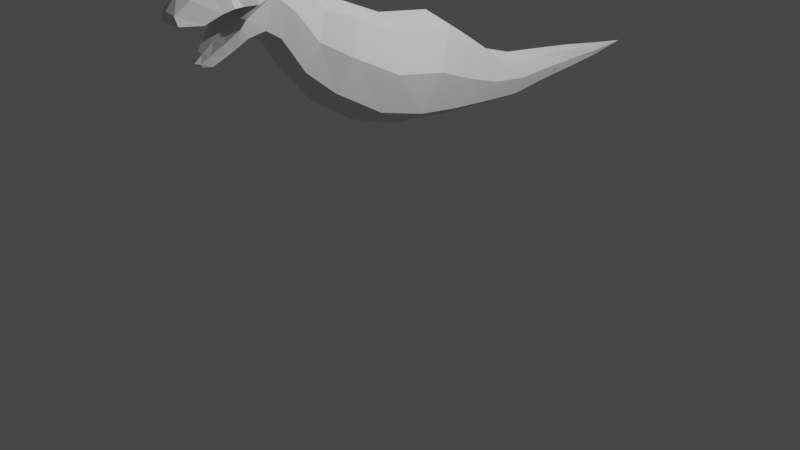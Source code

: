 # Source: 3-3._Dino_Curves.blend  (saved by Blender 3.2.14; exported with 4.5.12 LTS)
import bpy
from mathutils import Matrix  # noqa: F401  (used for matrix-valued properties, if any)

bpy.ops.wm.read_factory_settings(use_empty=True)
scene = bpy.context.scene
scene.name = 'Scene'

# ---- collections
col_collection = bpy.data.collections.new('Collection'); scene.collection.children.link(col_collection)

# ---- world
world_world = bpy.data.worlds.new('World'); scene.world = world_world
world_world.use_nodes = True; world_world.node_tree.nodes.clear()
_N = world_world.node_tree.nodes; _L = world_world.node_tree.links
n0 = _N.new('ShaderNodeOutputWorld'); n0.name = 'World Output'; n0.location = (300, 300)
n1 = _N.new('ShaderNodeBackground'); n1.name = 'Background'; n1.location = (10, 300)
n1.inputs[0].default_value = (0.05088, 0.05088, 0.05088, 1.0)
_L.new(n1.outputs[0], n0.inputs[0])
n0.is_active_output = True
world_world.color = (0.05088, 0.05088, 0.05088)
world_world.use_sun_shadow = False
world_world.sun_shadow_jitter_overblur = 0.0

# ---- cameras
cam_camera = bpy.data.cameras.new('Camera')
cam_camera.clip_end = 100.0
cam_camera.ortho_scale = 7.314

# ---- lights
light_light = bpy.data.lights.new('Light', 'POINT')
light_light.transmission_factor = 0.0
light_light.energy = 1000.0
light_light.shadow_soft_size = 0.1
light_light.shadow_maximum_resolution = 0.006
light_light.use_absolute_resolution = True

# ---- meshes
me_plane = bpy.data.meshes.new('Plane')
me_plane.from_pydata([(0.3707, -0.2971, 2.078), (0.3615, -0.559, 1.386), (0.2669, 0.778, 1.703), (0.2603, 0.4857, 1.132), (0.3613, 0.2957, 2.0), (0.3524, -0.03832, 1.238), (0.2124, 1.182, 1.465), (0.2071, 0.9784, 1.067), (0.1681, 1.553, 1.359), (0.164, 1.52, 1.011), (0.1354, 2.002, 1.314), (0.1325, 1.977, 1.047), (0.09215, 2.505, 1.26), (0.09033, 2.487, 1.063), (0.04711, 3.032, 1.188), (0.04566, 3.023, 1.087), (0.3095, -0.7912, 2.304), (0.3019, -1.034, 1.668), (0.2218, -1.073, 2.411), (0.2163, -1.293, 1.897), (0.2124, -1.297, 2.665), (0.2071, -1.528, 2.244), (0.2124, -1.632, 2.898), (0.2071, -1.685, 2.343), (0.2166, -1.94, 2.832), (0.1895, -1.85, 2.309), (0.1678, -2.139, 2.732), (0.1183, -2.035, 2.173), (0.124, -2.322, 2.696), (0.07748, -2.139, 2.107), (0.08929, -2.459, 2.59), (0.04894, -2.213, 2.113), (0.4673, -0.4266, 1.736), (0.3364, 0.6334, 1.421), (0.4555, 0.1304, 1.629), (0.2677, 1.081, 1.268), (0.2206, 1.536, 1.187), (0.1757, 1.989, 1.182), (0.1161, 2.496, 1.162), (0.06246, 3.028, 1.138), (0.3902, -0.9114, 1.989), (0.2796, -1.182, 2.157), (0.2677, -1.411, 2.457), (0.2677, -1.635, 2.647), (0.2358, -1.906, 2.59), (0.2216, -2.104, 2.563), (0.1772, -2.246, 2.492), (0.1154, -2.445, 2.507), (0.229, -1.889, 2.476), (0.144, -2.054, 2.293), (0.08921, -2.16, 2.203), (0.05089, -2.234, 2.143), (0.2475, -1.813, 2.851), (0.2743, -1.782, 2.591), (0.2124, -1.458, 2.811), (0.2071, -1.606, 2.294), (0.2677, -1.523, 2.552), (0.1923, -2.039, 2.786), (0.1587, -1.933, 2.246), (0.2528, -2.004, 2.594), (0.208, -1.93, 2.405), (0.0, -0.2569, 2.185), (0.0, -0.5964, 1.231), (0.0, 0.8228, 1.791), (0.0, 0.4439, 0.9949), (0.0, 0.347, 2.096), (0.0, -0.08613, 1.054), (0.0, 1.213, 1.526), (0.0, 0.9492, 0.9547), (0.0, 1.558, 1.413), (0.0, 1.515, 0.9612), (0.0, 2.006, 1.355), (0.0, 1.973, 1.009), (0.0, 2.508, 1.29), (0.0, 2.484, 1.034), (0.0, 3.034, 1.203), (0.0, 3.021, 1.072), (0.0, 3.498, 1.133), (0.0, -0.7539, 2.401), (0.0, -1.069, 1.522), (0.0, -1.039, 2.49), (0.0, -1.325, 1.823), (0.0, -1.261, 2.73), (0.0, -1.561, 2.183), (0.0, -1.631, 2.975), (0.0, -1.699, 2.257), (0.0, -1.945, 2.907), (0.0, -1.822, 2.262), (0.0, -2.152, 2.784), (0.0, -2.028, 2.139), (0.0, -2.354, 2.76), (0.0, -2.142, 2.08), (0.0, -2.475, 2.616), (0.0, -2.221, 2.104), (0.0, -1.635, 2.647), (0.0, -1.896, 2.59), (0.0, -2.104, 2.563), (0.0, -2.253, 2.492), (0.0, -2.461, 2.507), (0.0, -1.87, 2.476), (0.0, -2.056, 2.293), (0.0, -2.175, 2.203), (0.0, -2.258, 2.143), (0.0, -1.813, 2.931), (0.0, -1.767, 2.591), (0.0, -1.438, 2.891), (0.0, -1.63, 2.22), (0.0, -2.049, 2.846), (0.0, -1.925, 2.2), (0.0, -1.999, 2.594), (0.0, -1.916, 2.405)], [], [(34, 5, 3, 33), (32, 1, 5, 34), (33, 3, 7, 35), (35, 7, 9, 36), (36, 9, 11, 37), (37, 11, 13, 38), (38, 13, 15, 39), (39, 15, 77), (32, 0, 16, 40), (40, 16, 18, 41), (41, 18, 20, 42), (56, 54, 22, 43), (53, 52, 24, 44), (59, 57, 26, 45), (45, 26, 28, 46), (46, 28, 30, 47), (29, 50, 51, 31), (27, 49, 50, 29), (58, 60, 49, 27), (23, 43, 48, 25), (55, 56, 43, 23), (19, 41, 42, 21), (17, 40, 41, 19), (1, 32, 40, 17), (14, 39, 77), (12, 38, 39, 14), (10, 37, 38, 12), (8, 36, 37, 10), (6, 35, 36, 8), (2, 33, 35, 6), (0, 32, 34, 4), (4, 34, 33, 2), (43, 22, 52, 53), (21, 42, 56, 55), (42, 20, 54, 56), (25, 48, 60, 58), (44, 24, 57, 59), (17, 19, 81, 79), (4, 2, 63, 65), (51, 50, 101, 102), (5, 1, 62, 66), (50, 49, 100, 101), (20, 18, 80, 82), (49, 60, 110, 100), (19, 21, 83, 81), (52, 22, 84, 103), (7, 3, 64, 68), (43, 53, 104, 94), (22, 54, 105, 84), (2, 6, 67, 63), (21, 55, 106, 83), (54, 20, 82, 105), (9, 7, 68, 70), (55, 23, 85, 106), (24, 52, 103, 86), (6, 8, 69, 67), (47, 30, 92, 98), (23, 25, 87, 85), (46, 47, 98, 97), (11, 9, 70, 72), (45, 46, 97, 96), (26, 57, 107, 88), (8, 10, 71, 69), (57, 24, 86, 107), (59, 45, 96, 109), (25, 58, 108, 87), (58, 27, 89, 108), (53, 44, 95, 104), (13, 11, 72, 74), (44, 59, 109, 95), (28, 26, 88, 90), (10, 12, 73, 71), (60, 48, 99, 110), (27, 29, 91, 89), (31, 51, 102, 93), (15, 13, 74, 76), (30, 28, 90, 92), (12, 14, 75, 73), (29, 31, 93, 91), (77, 15, 76), (14, 77, 75), (16, 0, 61, 78), (0, 4, 65, 61), (1, 17, 79, 62), (3, 5, 66, 64), (18, 16, 78, 80), (48, 43, 94, 99)])
_uv = me_plane.uv_layers.new(name='UVMap')
_uv.uv.foreach_set('vector', [0.5, 0.5, 0.8896, 0.5, 0.8896, 1.0, 0.5, 1.0, 0.5, 0.0, 0.8896, 0.0, 0.8896, 0.5, 0.5, 0.5, 0.5, 1.0, 0.8896, 1.0, 0.8896, 1.0, 0.5, 1.0, 0.5, 1.0, 0.8896, 1.0, 0.8896, 1.0, 0.5, 1.0, 0.5, 1.0, 0.8896, 1.0, 0.8896, 1.0, 0.5, 1.0, 0.5, 1.0, 0.8896, 1.0, 0.8896, 1.0, 0.5, 1.0, 0.5, 1.0, 0.8896, 1.0, 0.8896, 1.0, 0.5, 1.0, 0.5, 1.0, 0.8896, 1.0, 0.0, 1.0, 0.5, 0.0, 0.1184, 0.0, 0.1184, 0.0, 0.5, 0.0, 0.5, 0.0, 0.1184, 0.0, 0.1184, 0.0, 0.5, 0.0, 0.5, 0.0, 0.1184, 0.0, 0.1184, 0.0, 0.5, 0.0, 0.5, 0.0, 0.1184, 0.0, 0.1184, 0.0, 0.5, 0.0, 0.5, 0.0, 0.1184, 0.0, 0.1184, 0.0, 0.5, 0.0, 0.5, 0.0, 0.1184, 0.0, 0.1184, 0.0, 0.5, 0.0, 0.5, 0.0, 0.1184, 0.0, 0.1184, 0.0, 0.5, 0.0, 0.5, 0.0, 0.1184, 0.0, 0.1184, 0.0, 0.5, 0.0, 0.967, 0.0, 0.8506, 0.0, 0.9699, 0.0, 0.9933, 0.0, 0.96, 0.0, 0.8189, 0.0, 0.8506, 0.0, 0.967, 0.0, 0.944, 0.0, 0.7462, 0.0, 0.8189, 0.0, 0.96, 0.0, 0.8896, 0.0, 0.5, 0.0, 0.6736, 0.0, 0.9279, 0.0, 0.8896, 0.0, 0.5, 0.0, 0.5, 0.0, 0.8896, 0.0, 0.8896, 0.0, 0.5, 0.0, 0.5, 0.0, 0.8896, 0.0, 0.8896, 0.0, 0.5, 0.0, 0.5, 0.0, 0.8896, 0.0, 0.8896, 0.0, 0.5, 0.0, 0.5, 0.0, 0.8896, 0.0, 0.1184, 1.0, 0.5, 1.0, 0.0, 1.0, 0.1184, 1.0, 0.5, 1.0, 0.5, 1.0, 0.1184, 1.0, 0.1184, 1.0, 0.5, 1.0, 0.5, 1.0, 0.1184, 1.0, 0.1184, 1.0, 0.5, 1.0, 0.5, 1.0, 0.1184, 1.0, 0.1184, 1.0, 0.5, 1.0, 0.5, 1.0, 0.1184, 1.0, 0.1184, 1.0, 0.5, 1.0, 0.5, 1.0, 0.1184, 1.0, 0.1184, 0.0, 0.5, 0.0, 0.5, 0.5, 0.1184, 0.5, 0.1184, 0.5, 0.5, 0.5, 0.5, 1.0, 0.1184, 1.0, 0.5, 0.0, 0.1184, 0.0, 0.1184, 0.0, 0.5, 0.0, 0.8896, 0.0, 0.5, 0.0, 0.5, 0.0, 0.8896, 0.0, 0.5, 0.0, 0.1184, 0.0, 0.1184, 0.0, 0.5, 0.0, 0.9279, 0.0, 0.6736, 0.0, 0.7462, 0.0, 0.944, 0.0, 0.5, 0.0, 0.1184, 0.0, 0.1184, 0.0, 0.5, 0.0, 0.8896, 0.0, 0.8896, 0.0, 1.0, 0.0, 1.0, 0.0, 0.1184, 0.5, 0.1184, 1.0, 0.0, 1.0, 0.0, 0.5, 0.9699, 0.0, 0.8506, 0.0, 0.8506, 0.0, 0.9699, 0.0, 0.8896, 0.5, 0.8896, 0.0, 1.0, 0.0, 1.0, 0.5, 0.8506, 0.0, 0.8189, 0.0, 0.8189, 0.0, 0.8506, 0.0, 0.1184, 0.0, 0.1184, 0.0, 0.0, 0.0, 0.0, 0.0, 0.8189, 0.0, 0.7462, 0.0, 0.7462, 0.0, 0.8189, 0.0, 0.8896, 0.0, 0.8896, 0.0, 1.0, 0.0, 1.0, 0.0, 0.1184, 0.0, 0.1184, 0.0, 0.0, 0.0, 0.0, 0.0, 0.8896, 1.0, 0.8896, 1.0, 1.0, 1.0, 1.0, 1.0, 0.5, 0.0, 0.5, 0.0, 0.5, 0.0, 0.5, 0.0, 0.1184, 0.0, 0.1184, 0.0, 0.0, 0.0, 0.0, 0.0, 0.1184, 1.0, 0.1184, 1.0, 0.0, 1.0, 0.0, 1.0, 0.8896, 0.0, 0.8896, 0.0, 1.0, 0.0, 1.0, 0.0, 0.1184, 0.0, 0.1184, 0.0, 0.0, 0.0, 0.0, 0.0, 0.8896, 1.0, 0.8896, 1.0, 1.0, 1.0, 1.0, 1.0, 0.8896, 0.0, 0.8896, 0.0, 1.0, 0.0, 1.0, 0.0, 0.1184, 0.0, 0.1184, 0.0, 0.0, 0.0, 0.0, 0.0, 0.1184, 1.0, 0.1184, 1.0, 0.0, 1.0, 0.0, 1.0, 0.5, 0.0, 0.1184, 0.0, 0.0, 0.0, 0.5, 0.0, 0.8896, 0.0, 0.9279, 0.0, 1.0, 0.0, 1.0, 0.0, 0.5, 0.0, 0.5, 0.0, 0.5, 0.0, 0.5, 0.0, 0.8896, 1.0, 0.8896, 1.0, 1.0, 1.0, 1.0, 1.0, 0.5, 0.0, 0.5, 0.0, 0.5, 0.0, 0.5, 0.0, 0.1184, 0.0, 0.1184, 0.0, 0.0, 0.0, 0.0, 0.0, 0.1184, 1.0, 0.1184, 1.0, 0.0, 1.0, 0.0, 1.0, 0.1184, 0.0, 0.1184, 0.0, 0.0, 0.0, 0.0, 0.0, 0.5, 0.0, 0.5, 0.0, 0.5, 0.0, 0.5, 0.0, 0.9279, 0.0, 0.944, 0.0, 1.0, 0.0, 1.0, 0.0, 0.944, 0.0, 0.96, 0.0, 1.0, 0.0, 1.0, 0.0, 0.5, 0.0, 0.5, 0.0, 0.5, 0.0, 0.5, 0.0, 0.8896, 1.0, 0.8896, 1.0, 1.0, 1.0, 1.0, 1.0, 0.5, 0.0, 0.5, 0.0, 0.5, 0.0, 0.5, 0.0, 0.1184, 0.0, 0.1184, 0.0, 0.0, 0.0, 0.0, 0.0, 0.1184, 1.0, 0.1184, 1.0, 0.0, 1.0, 0.0, 1.0, 0.7462, 0.0, 0.6736, 0.0, 0.6736, 0.0, 0.7462, 0.0, 0.96, 0.0, 0.967, 0.0, 1.0, 0.0, 1.0, 0.0, 0.9933, 0.0, 0.9699, 0.0, 0.9699, 0.0, 1.0, 0.0, 0.8896, 1.0, 0.8896, 1.0, 1.0, 1.0, 1.0, 1.0, 0.1184, 0.0, 0.1184, 0.0, 0.0, 0.0, 0.0, 0.0, 0.1184, 1.0, 0.1184, 1.0, 0.0, 1.0, 0.0, 1.0, 0.967, 0.0, 0.9933, 0.0, 1.0, 0.0, 1.0, 0.0, 0.0, 1.0, 0.8896, 1.0, 1.0, 1.0, 0.1184, 1.0, 0.0, 1.0, 0.0, 1.0, 0.1184, 0.0, 0.1184, 0.0, 0.0, 0.0, 0.0, 0.0, 0.1184, 0.0, 0.1184, 0.5, 0.0, 0.5, 0.0, 0.0, 0.8896, 0.0, 0.8896, 0.0, 1.0, 0.0, 1.0, 0.0, 0.8896, 1.0, 0.8896, 0.5, 1.0, 0.5, 1.0, 1.0, 0.1184, 0.0, 0.1184, 0.0, 0.0, 0.0, 0.0, 0.0, 0.6736, 0.0, 0.5, 0.0, 0.5, 0.0, 0.6736, 0.0])
me_plane.update()

# ---- objects
ob_light = bpy.data.objects.new('Light', light_light)
ob_camera = bpy.data.objects.new('Camera', cam_camera)
ob_front = bpy.data.objects.new('front', None)
ob_side = bpy.data.objects.new('side', None)
ob_plane = bpy.data.objects.new('Plane', me_plane)

# ---- transforms, parenting, visibility, modifiers, constraints
ob_light.location = (4.076, 1.005, 5.904)
ob_light.rotation_euler = (0.6503, 0.05522, 1.866)
ob_light.lock_rotations_4d = False
ob_light.empty_display_type = 'ARROWS'
ob_light.color = (0.0, 0.0, 0.0, 0.0)
ob_light.lineart.crease_threshold = 0.0
ob_camera.location = (7.359, -6.926, 4.958)
ob_camera.rotation_euler = (1.109, 0.0, 0.8149)
ob_camera.lock_rotations_4d = False
ob_camera.empty_display_type = 'ARROWS'
ob_camera.color = (0.0, 0.0, 0.0, 0.0)
ob_camera.display_type = 'WIRE'
ob_camera.lineart.crease_threshold = 0.0
ob_front.location = (0.04686, 2.0, 1.349)
ob_front.rotation_euler = (1.571, -0.0, 0.0)
ob_front.scale = (1.161, 1.161, 1.161)
ob_front.empty_display_type = 'IMAGE'
ob_front.empty_display_size = 5.0
ob_front.use_empty_image_alpha = True
ob_front.color = (1.0, 1.0, 1.0, 0.2374)
ob_front.hide_select = True
ob_side.location = (-2.0, 0.3469, 1.574)
ob_side.rotation_euler = (1.571, -0.0, 4.712)
ob_side.scale = (1.45, 1.45, 1.45)
ob_side.empty_display_type = 'IMAGE'
ob_side.empty_display_size = 5.0
ob_side.use_empty_image_alpha = True
ob_side.color = (1.0, 1.0, 1.0, 0.2302)
ob_side.hide_select = True
ob_plane.location = (0.0, 0.0, 0.0)
_m = ob_plane.modifiers.new('Mirror', 'MIRROR')
_m.use_clip = True

# ---- collection membership
col_collection.objects.link(ob_light)
col_collection.objects.link(ob_camera)
col_collection.objects.link(ob_front)
col_collection.objects.link(ob_side)
col_collection.objects.link(ob_plane)

# ---- scene / render settings (as saved in the file)
scene.camera = ob_camera
scene.frame_start = 1; scene.frame_end = 250; scene.frame_set(1)
scene.render.engine = 'BLENDER_EEVEE_NEXT'
scene.cycles.sampling_pattern = 'TABULATED_SOBOL'
scene.cycles.use_light_tree = False
scene.view_settings.view_transform = 'Filmic'
bpy.context.view_layer.update()
